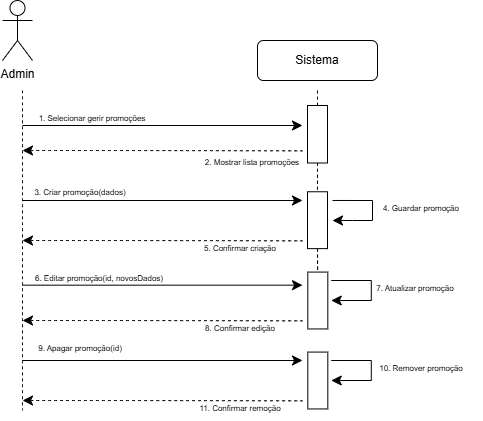

The diagram above was exported from draw.io. Its source (the exported page's mxGraphModel, read from the mxfile embedded in the PNG):
<mxGraphModel dx="732" dy="675" grid="1" gridSize="10" guides="1" tooltips="1" connect="1" arrows="1" fold="1" page="1" pageScale="1" pageWidth="850" pageHeight="1100" math="0" shadow="0">
  <root>
    <mxCell id="0" />
    <mxCell id="1" parent="0" />
    <mxCell id="dupzYkKquYSHnxmJmB-P-13" edge="1" parent="1" style="edgeStyle=none;curved=1;rounded=0;orthogonalLoop=1;jettySize=auto;html=1;fontSize=12;startSize=8;endSize=8;">
      <mxGeometry relative="1" as="geometry">
        <mxPoint x="180" y="195" as="sourcePoint" />
        <mxPoint x="460" y="195" as="targetPoint" />
      </mxGeometry>
    </mxCell>
    <mxCell id="dupzYkKquYSHnxmJmB-P-14" parent="1" style="text;html=1;whiteSpace=wrap;strokeColor=none;fillColor=none;align=center;verticalAlign=middle;rounded=0;fontSize=16;" value="&lt;span style=&quot;font-size: 8px;&quot;&gt;1. Selecionar gerir promoções&lt;/span&gt;" vertex="1">
      <mxGeometry height="30" width="160" x="170" y="170" as="geometry" />
    </mxCell>
    <mxCell id="dupzYkKquYSHnxmJmB-P-15" edge="1" parent="1" style="edgeStyle=none;curved=1;rounded=0;orthogonalLoop=1;jettySize=auto;html=1;fontSize=12;startSize=8;endSize=8;startArrow=classic;startFill=1;endArrow=none;endFill=0;dashed=1;">
      <mxGeometry relative="1" as="geometry">
        <Array as="points">
          <mxPoint x="320" y="220" />
        </Array>
        <mxPoint x="180" y="220" as="sourcePoint" />
        <mxPoint x="460" y="220.33000000000004" as="targetPoint" />
      </mxGeometry>
    </mxCell>
    <mxCell id="dupzYkKquYSHnxmJmB-P-19" parent="1" style="text;html=1;whiteSpace=wrap;strokeColor=none;fillColor=none;align=center;verticalAlign=middle;rounded=0;fontSize=16;" value="&lt;font style=&quot;font-size: 8px;&quot;&gt;7. Atualizar promoção&lt;/font&gt;" vertex="1">
      <mxGeometry height="30" width="123.75" x="511.26" y="340" as="geometry" />
    </mxCell>
    <mxCell id="dupzYkKquYSHnxmJmB-P-22" edge="1" parent="1" source="dupzYkKquYSHnxmJmB-P-21" style="edgeStyle=none;curved=1;rounded=0;orthogonalLoop=1;jettySize=auto;html=1;entryX=0.5;entryY=1;entryDx=0;entryDy=0;fontSize=12;startSize=8;endSize=8;endArrow=none;endFill=0;dashed=1;">
      <mxGeometry relative="1" as="geometry">
        <mxPoint x="475" y="160" as="targetPoint" />
      </mxGeometry>
    </mxCell>
    <mxCell id="dupzYkKquYSHnxmJmB-P-33" edge="1" parent="1" source="dupzYkKquYSHnxmJmB-P-21" style="edgeStyle=none;curved=1;rounded=0;orthogonalLoop=1;jettySize=auto;html=1;exitX=1;exitY=0.5;exitDx=0;exitDy=0;entryX=0;entryY=0.5;entryDx=0;entryDy=0;fontSize=12;startSize=8;endSize=8;dashed=1;endArrow=none;endFill=0;">
      <mxGeometry relative="1" as="geometry">
        <mxPoint x="475" y="255" as="targetPoint" />
      </mxGeometry>
    </mxCell>
    <mxCell id="dupzYkKquYSHnxmJmB-P-21" parent="1" style="rounded=0;whiteSpace=wrap;html=1;rotation=90;" value="" vertex="1">
      <mxGeometry height="20" width="57.5" x="446.25" y="193.75" as="geometry" />
    </mxCell>
    <mxCell id="dupzYkKquYSHnxmJmB-P-23" edge="1" parent="1" style="edgeStyle=none;orthogonalLoop=1;jettySize=auto;html=1;rounded=0;fontSize=12;startSize=8;endSize=8;curved=1;endArrow=none;endFill=0;dashed=1;" value="">
      <mxGeometry relative="1" width="140" as="geometry">
        <Array as="points" />
        <mxPoint x="180" y="160" as="sourcePoint" />
        <mxPoint x="180" y="480" as="targetPoint" />
      </mxGeometry>
    </mxCell>
    <mxCell id="Ey4ZoZCtD9a0uIFWcwvA-1" parent="1" style="shape=umlActor;verticalLabelPosition=bottom;verticalAlign=top;html=1;outlineConnect=0;" value="Admin" vertex="1">
      <mxGeometry height="60" width="30" x="160" y="70" as="geometry" />
    </mxCell>
    <mxCell id="Ey4ZoZCtD9a0uIFWcwvA-2" parent="1" style="rounded=1;whiteSpace=wrap;html=1;" value="Sistema" vertex="1">
      <mxGeometry height="40" width="120" x="415" y="110" as="geometry" />
    </mxCell>
    <mxCell id="cTFjGEk_i5BCWLA3OZg6-15" parent="1" style="text;html=1;whiteSpace=wrap;strokeColor=none;fillColor=none;align=center;verticalAlign=middle;rounded=0;fontSize=16;" value="&lt;font style=&quot;font-size: 8px;&quot;&gt;2. Mostrar lista promoções&lt;/font&gt;" vertex="1">
      <mxGeometry height="30" width="100" x="360" y="213.75" as="geometry" />
    </mxCell>
    <mxCell id="cTFjGEk_i5BCWLA3OZg6-17" edge="1" parent="1" source="dupzYkKquYSHnxmJmB-P-21" style="edgeStyle=none;orthogonalLoop=1;jettySize=auto;html=1;rounded=0;fontSize=12;startSize=8;endSize=8;curved=1;endArrow=none;endFill=0;dashed=1;exitX=1;exitY=0.5;exitDx=0;exitDy=0;" value="">
      <mxGeometry relative="1" width="140" as="geometry">
        <Array as="points" />
        <mxPoint x="474.67" y="280" as="sourcePoint" />
        <mxPoint x="475" y="260" as="targetPoint" />
      </mxGeometry>
    </mxCell>
    <mxCell id="cTFjGEk_i5BCWLA3OZg6-18" edge="1" parent="1" style="edgeStyle=segmentEdgeStyle;endArrow=classic;html=1;curved=0;rounded=0;endSize=8;startSize=8;sourcePerimeterSpacing=0;targetPerimeterSpacing=0;fontSize=12;" value="">
      <mxGeometry relative="1" width="140" as="geometry">
        <Array as="points">
          <mxPoint x="530" y="269.97" />
          <mxPoint x="530" y="289.97" />
          <mxPoint x="510" y="289.97" />
        </Array>
        <mxPoint x="490" y="269.97" as="sourcePoint" />
        <mxPoint x="490" y="289.97" as="targetPoint" />
      </mxGeometry>
    </mxCell>
    <mxCell id="cTFjGEk_i5BCWLA3OZg6-20" parent="1" style="text;html=1;whiteSpace=wrap;strokeColor=none;fillColor=none;align=center;verticalAlign=middle;rounded=0;fontSize=16;" value="&lt;font style=&quot;font-size: 8px;&quot;&gt;3. Criar promoção(dados)&lt;/font&gt;" vertex="1">
      <mxGeometry height="30" width="100" x="188.13" y="243.75" as="geometry" />
    </mxCell>
    <mxCell id="cTFjGEk_i5BCWLA3OZg6-21" parent="1" style="text;html=1;whiteSpace=wrap;strokeColor=none;fillColor=none;align=center;verticalAlign=middle;rounded=0;fontSize=16;" value="&lt;font style=&quot;font-size: 8px;&quot;&gt;4. Guardar promoção&lt;/font&gt;" vertex="1">
      <mxGeometry height="30" width="100" x="528.76" y="260" as="geometry" />
    </mxCell>
    <mxCell id="cTFjGEk_i5BCWLA3OZg6-25" edge="1" parent="1" source="cTFjGEk_i5BCWLA3OZg6-22" style="edgeStyle=orthogonalEdgeStyle;rounded=0;orthogonalLoop=1;jettySize=auto;html=1;exitX=1;exitY=0.5;exitDx=0;exitDy=0;dashed=1;endArrow=none;endFill=0;">
      <mxGeometry relative="1" as="geometry">
        <mxPoint x="475.06130063965884" y="341.25" as="targetPoint" />
      </mxGeometry>
    </mxCell>
    <mxCell id="cTFjGEk_i5BCWLA3OZg6-45" edge="1" parent="1" source="cTFjGEk_i5BCWLA3OZg6-22" style="edgeStyle=orthogonalEdgeStyle;rounded=0;orthogonalLoop=1;jettySize=auto;html=1;exitX=1;exitY=0.5;exitDx=0;exitDy=0;">
      <mxGeometry relative="1" as="geometry">
        <mxPoint x="475.33333333333337" y="319" as="targetPoint" />
      </mxGeometry>
    </mxCell>
    <mxCell id="cTFjGEk_i5BCWLA3OZg6-48" edge="1" parent="1" source="cTFjGEk_i5BCWLA3OZg6-22" style="edgeStyle=orthogonalEdgeStyle;rounded=0;orthogonalLoop=1;jettySize=auto;html=1;dashed=1;endArrow=none;endFill=0;" value="">
      <mxGeometry relative="1" as="geometry">
        <mxPoint x="475" y="373.13" as="targetPoint" />
      </mxGeometry>
    </mxCell>
    <mxCell id="cTFjGEk_i5BCWLA3OZg6-22" parent="1" style="rounded=0;whiteSpace=wrap;html=1;rotation=90;" value="" vertex="1">
      <mxGeometry height="20" width="56.87" x="446.57" y="279.69" as="geometry" />
    </mxCell>
    <mxCell id="cTFjGEk_i5BCWLA3OZg6-28" edge="1" parent="1" style="edgeStyle=none;curved=1;rounded=0;orthogonalLoop=1;jettySize=auto;html=1;fontSize=12;startSize=8;endSize=8;">
      <mxGeometry relative="1" as="geometry">
        <mxPoint x="180" y="270" as="sourcePoint" />
        <mxPoint x="460" y="270" as="targetPoint" />
      </mxGeometry>
    </mxCell>
    <mxCell id="cTFjGEk_i5BCWLA3OZg6-29" edge="1" parent="1" style="edgeStyle=none;curved=1;rounded=0;orthogonalLoop=1;jettySize=auto;html=1;fontSize=12;startSize=8;endSize=8;startArrow=classic;startFill=1;endArrow=none;endFill=0;dashed=1;">
      <mxGeometry relative="1" as="geometry">
        <Array as="points">
          <mxPoint x="320" y="310" />
        </Array>
        <mxPoint x="180" y="310" as="sourcePoint" />
        <mxPoint x="460" y="310.33000000000004" as="targetPoint" />
      </mxGeometry>
    </mxCell>
    <mxCell id="cTFjGEk_i5BCWLA3OZg6-49" edge="1" parent="1" style="edgeStyle=segmentEdgeStyle;endArrow=classic;html=1;curved=0;rounded=0;endSize=8;startSize=8;sourcePerimeterSpacing=0;targetPerimeterSpacing=0;fontSize=12;" value="">
      <mxGeometry relative="1" width="140" as="geometry">
        <Array as="points">
          <mxPoint x="528.76" y="350" />
          <mxPoint x="528.76" y="370" />
        </Array>
        <mxPoint x="488.76" y="350" as="sourcePoint" />
        <mxPoint x="488.76" y="370" as="targetPoint" />
      </mxGeometry>
    </mxCell>
    <mxCell id="cTFjGEk_i5BCWLA3OZg6-50" parent="1" style="text;html=1;whiteSpace=wrap;strokeColor=none;fillColor=none;align=center;verticalAlign=middle;rounded=0;fontSize=16;" value="&lt;font style=&quot;font-size: 8px;&quot;&gt;5. Confirmar criação&lt;/font&gt;" vertex="1">
      <mxGeometry height="30" width="123.75" x="336.25" y="299.69" as="geometry" />
    </mxCell>
    <mxCell id="cTFjGEk_i5BCWLA3OZg6-51" parent="1" style="rounded=0;whiteSpace=wrap;html=1;rotation=90;" value="" vertex="1">
      <mxGeometry height="20" width="56.87" x="446.875" y="360.005" as="geometry" />
    </mxCell>
    <mxCell id="cTFjGEk_i5BCWLA3OZg6-52" parent="1" style="rounded=0;whiteSpace=wrap;html=1;rotation=90;" value="" vertex="1">
      <mxGeometry height="20" width="56.87" x="446.875" y="440.005" as="geometry" />
    </mxCell>
    <mxCell id="cTFjGEk_i5BCWLA3OZg6-53" edge="1" parent="1" style="edgeStyle=segmentEdgeStyle;endArrow=classic;html=1;curved=0;rounded=0;endSize=8;startSize=8;sourcePerimeterSpacing=0;targetPerimeterSpacing=0;fontSize=12;" value="">
      <mxGeometry relative="1" width="140" as="geometry">
        <Array as="points">
          <mxPoint x="528.76" y="430" />
          <mxPoint x="528.76" y="450" />
        </Array>
        <mxPoint x="488.76" y="430" as="sourcePoint" />
        <mxPoint x="488.76" y="450" as="targetPoint" />
      </mxGeometry>
    </mxCell>
    <mxCell id="cTFjGEk_i5BCWLA3OZg6-54" edge="1" parent="1" style="edgeStyle=none;curved=1;rounded=0;orthogonalLoop=1;jettySize=auto;html=1;fontSize=12;startSize=8;endSize=8;startArrow=classic;startFill=1;endArrow=none;endFill=0;dashed=1;">
      <mxGeometry relative="1" as="geometry">
        <Array as="points">
          <mxPoint x="320" y="390" />
        </Array>
        <mxPoint x="180" y="390" as="sourcePoint" />
        <mxPoint x="460" y="390.33000000000004" as="targetPoint" />
      </mxGeometry>
    </mxCell>
    <mxCell id="cTFjGEk_i5BCWLA3OZg6-55" edge="1" parent="1" style="edgeStyle=none;curved=1;rounded=0;orthogonalLoop=1;jettySize=auto;html=1;fontSize=12;startSize=8;endSize=8;startArrow=classic;startFill=1;endArrow=none;endFill=0;dashed=1;">
      <mxGeometry relative="1" as="geometry">
        <Array as="points">
          <mxPoint x="320" y="470" />
        </Array>
        <mxPoint x="180" y="470" as="sourcePoint" />
        <mxPoint x="460" y="470.33000000000004" as="targetPoint" />
      </mxGeometry>
    </mxCell>
    <mxCell id="cTFjGEk_i5BCWLA3OZg6-56" parent="1" style="text;html=1;whiteSpace=wrap;strokeColor=none;fillColor=none;align=center;verticalAlign=middle;rounded=0;fontSize=16;" value="&lt;font style=&quot;font-size: 8px;&quot;&gt;8. Confirmar edição&lt;/font&gt;" vertex="1">
      <mxGeometry height="30" width="123.75" x="336.25" y="380" as="geometry" />
    </mxCell>
    <mxCell id="cTFjGEk_i5BCWLA3OZg6-57" parent="1" style="text;html=1;whiteSpace=wrap;strokeColor=none;fillColor=none;align=center;verticalAlign=middle;rounded=0;fontSize=16;" value="&lt;font style=&quot;font-size: 8px;&quot;&gt;11. Confirmar remoção&lt;/font&gt;" vertex="1">
      <mxGeometry height="30" width="123.75" x="336.25" y="460" as="geometry" />
    </mxCell>
    <mxCell id="cTFjGEk_i5BCWLA3OZg6-58" edge="1" parent="1" style="edgeStyle=none;curved=1;rounded=0;orthogonalLoop=1;jettySize=auto;html=1;fontSize=12;startSize=8;endSize=8;">
      <mxGeometry relative="1" as="geometry">
        <mxPoint x="180" y="354.67" as="sourcePoint" />
        <mxPoint x="460" y="354.67" as="targetPoint" />
      </mxGeometry>
    </mxCell>
    <mxCell id="cTFjGEk_i5BCWLA3OZg6-59" edge="1" parent="1" style="edgeStyle=none;curved=1;rounded=0;orthogonalLoop=1;jettySize=auto;html=1;fontSize=12;startSize=8;endSize=8;">
      <mxGeometry relative="1" as="geometry">
        <mxPoint x="180" y="430" as="sourcePoint" />
        <mxPoint x="460" y="430" as="targetPoint" />
      </mxGeometry>
    </mxCell>
    <mxCell id="cTFjGEk_i5BCWLA3OZg6-60" parent="1" style="text;html=1;whiteSpace=wrap;strokeColor=none;fillColor=none;align=center;verticalAlign=middle;rounded=0;fontSize=16;" value="&lt;font style=&quot;font-size: 8px;&quot;&gt;6. Editar promoção(id, novosDados)&lt;/font&gt;" vertex="1">
      <mxGeometry height="30" width="145.62" x="184.38" y="330" as="geometry" />
    </mxCell>
    <mxCell id="cTFjGEk_i5BCWLA3OZg6-61" parent="1" style="text;html=1;whiteSpace=wrap;strokeColor=none;fillColor=none;align=center;verticalAlign=middle;rounded=0;fontSize=16;" value="&lt;font style=&quot;font-size: 8px;&quot;&gt;9. Apagar promoção(id)&lt;/font&gt;" vertex="1">
      <mxGeometry height="30" width="123.75" x="176.26" y="400" as="geometry" />
    </mxCell>
    <mxCell id="cTFjGEk_i5BCWLA3OZg6-62" parent="1" style="text;html=1;whiteSpace=wrap;strokeColor=none;fillColor=none;align=center;verticalAlign=middle;rounded=0;fontSize=16;" value="&lt;font style=&quot;font-size: 8px;&quot;&gt;10. Remover promoção&lt;/font&gt;" vertex="1">
      <mxGeometry height="30" width="123.75" x="516.88" y="420" as="geometry" />
    </mxCell>
  </root>
</mxGraphModel>